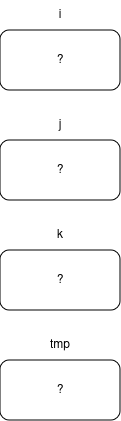

The diagram above was exported from draw.io. Its source (the exported page's mxGraphModel, read from the mxfile embedded in the PNG):
<mxGraphModel dx="1364" dy="795" grid="1" gridSize="10" guides="1" tooltips="1" connect="1" arrows="1" fold="1" page="1" pageScale="1" pageWidth="827" pageHeight="1169" math="0" shadow="0">
  <root>
    <mxCell id="0" />
    <mxCell id="1" parent="0" />
    <mxCell id="-ICo0GWUgO3AaRTY43pM-3" value="?" style="rounded=1;whiteSpace=wrap;html=1;" vertex="1" parent="1">
      <mxGeometry x="440" y="170" width="120" height="60" as="geometry" />
    </mxCell>
    <mxCell id="-ICo0GWUgO3AaRTY43pM-4" value="?" style="rounded=1;whiteSpace=wrap;html=1;" vertex="1" parent="1">
      <mxGeometry x="440" y="280" width="120" height="60" as="geometry" />
    </mxCell>
    <mxCell id="-ICo0GWUgO3AaRTY43pM-5" value="?" style="rounded=1;whiteSpace=wrap;html=1;" vertex="1" parent="1">
      <mxGeometry x="440" y="390" width="120" height="60" as="geometry" />
    </mxCell>
    <mxCell id="-ICo0GWUgO3AaRTY43pM-6" value="?" style="rounded=1;whiteSpace=wrap;html=1;" vertex="1" parent="1">
      <mxGeometry x="440" y="500" width="120" height="60" as="geometry" />
    </mxCell>
    <mxCell id="-ICo0GWUgO3AaRTY43pM-7" value="i" style="text;html=1;strokeColor=none;fillColor=none;align=center;verticalAlign=middle;whiteSpace=wrap;rounded=0;" vertex="1" parent="1">
      <mxGeometry x="470" y="140" width="60" height="30" as="geometry" />
    </mxCell>
    <mxCell id="-ICo0GWUgO3AaRTY43pM-8" value="j" style="text;html=1;strokeColor=none;fillColor=none;align=center;verticalAlign=middle;whiteSpace=wrap;rounded=0;" vertex="1" parent="1">
      <mxGeometry x="470" y="250" width="60" height="30" as="geometry" />
    </mxCell>
    <mxCell id="-ICo0GWUgO3AaRTY43pM-9" value="k" style="text;html=1;strokeColor=none;fillColor=none;align=center;verticalAlign=middle;whiteSpace=wrap;rounded=0;" vertex="1" parent="1">
      <mxGeometry x="470" y="360" width="60" height="30" as="geometry" />
    </mxCell>
    <mxCell id="-ICo0GWUgO3AaRTY43pM-10" value="tmp" style="text;html=1;strokeColor=none;fillColor=none;align=center;verticalAlign=middle;whiteSpace=wrap;rounded=0;" vertex="1" parent="1">
      <mxGeometry x="470" y="470" width="60" height="30" as="geometry" />
    </mxCell>
  </root>
</mxGraphModel>